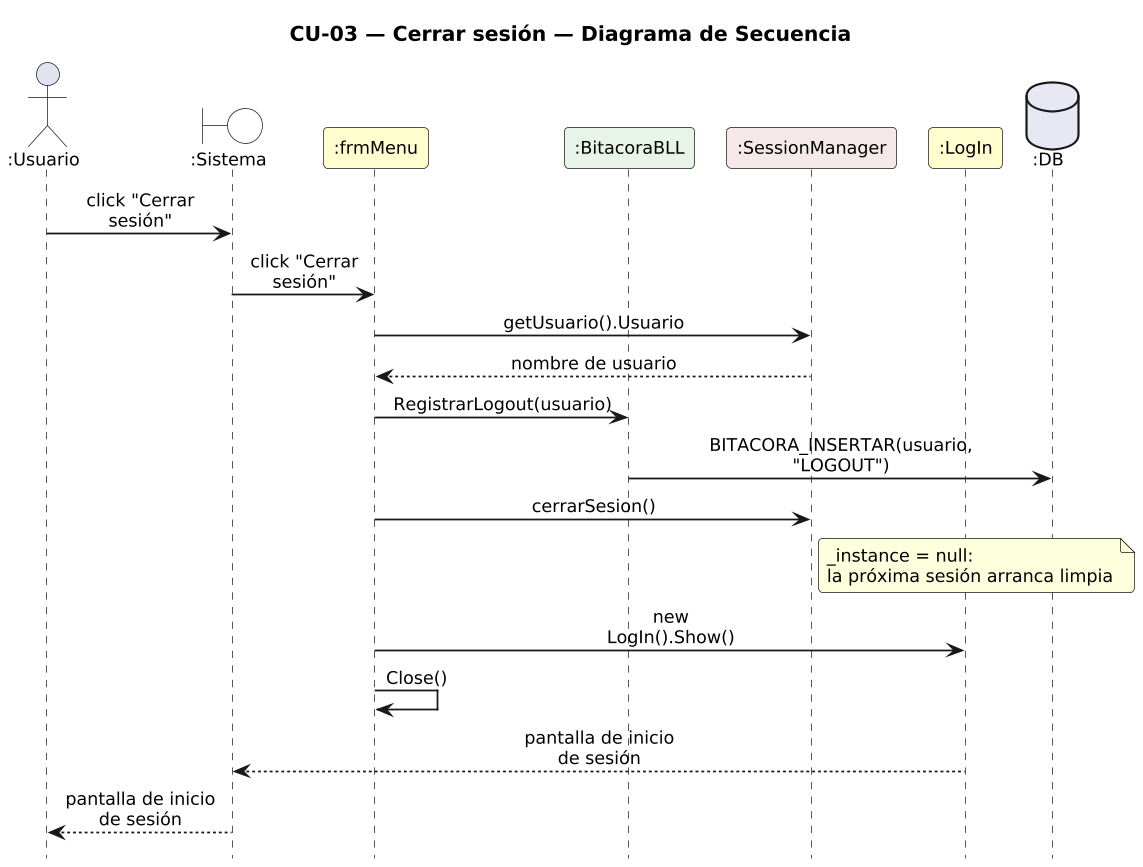

The diagram above was rendered by PlantUML. Its source (embedded in the PNG):
@startuml DiagramaSecuencia_CU03_CerrarSesion

title CU-03 — Cerrar sesión — Diagrama de Secuencia

skinparam shadowing false
skinparam roundcorner 6
skinparam sequenceArrowThickness 1.2
skinparam ParticipantPadding 6
skinparam BoxPadding 4
skinparam maxMessageSize 115
skinparam sequenceMessageAlign center
skinparam defaultFontSize 12
skinparam dpi 140
hide footbox

actor ":Usuario" as U
boundary ":Sistema" as SYS #FFFFFF
participant ":frmMenu" as M #FEFECE
participant ":BitacoraBLL" as B #E8F4E8
participant ":SessionManager" as S #F4E8E8
participant ":LogIn" as L #FEFECE
database ":DB" as DB #E8E8F4

U -> SYS : click "Cerrar sesión"
SYS -> M : click "Cerrar sesión"
M -> S : getUsuario().Usuario
S --> M : nombre de usuario
M -> B : RegistrarLogout(usuario)
B -> DB : BITACORA_INSERTAR(usuario, "LOGOUT")
M -> S : cerrarSesion()
note right of S : _instance = null:\nla próxima sesión arranca limpia
M -> L : new LogIn().Show()
M -> M : Close()
L --> SYS : pantalla de inicio de sesión
SYS --> U : pantalla de inicio de sesión

@enduml